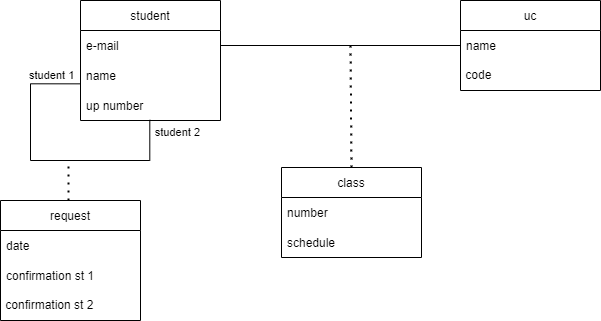

The diagram above was exported from draw.io. Its source (the exported page's mxGraphModel, read from the mxfile embedded in the PNG):
<mxGraphModel dx="782" dy="379" grid="1" gridSize="10" guides="1" tooltips="1" connect="1" arrows="1" fold="1" page="1" pageScale="1" pageWidth="827" pageHeight="1169" math="0" shadow="0">
  <root>
    <mxCell id="0" />
    <mxCell id="1" parent="0" />
    <mxCell id="qzhHlvMJmA83oKqvOfNr-2" value="student" style="swimlane;fontStyle=0;childLayout=stackLayout;horizontal=1;startSize=30;horizontalStack=0;resizeParent=1;resizeParentMax=0;resizeLast=0;collapsible=1;marginBottom=0;" parent="1" vertex="1">
      <mxGeometry x="120" y="140" width="140" height="120" as="geometry" />
    </mxCell>
    <mxCell id="qzhHlvMJmA83oKqvOfNr-3" value="e-mail" style="text;strokeColor=none;fillColor=none;align=left;verticalAlign=middle;spacingLeft=4;spacingRight=4;overflow=hidden;points=[[0,0.5],[1,0.5]];portConstraint=eastwest;rotatable=0;" parent="qzhHlvMJmA83oKqvOfNr-2" vertex="1">
      <mxGeometry y="30" width="140" height="30" as="geometry" />
    </mxCell>
    <mxCell id="qzhHlvMJmA83oKqvOfNr-4" value="name" style="text;strokeColor=none;fillColor=none;align=left;verticalAlign=middle;spacingLeft=4;spacingRight=4;overflow=hidden;points=[[0,0.5],[1,0.5]];portConstraint=eastwest;rotatable=0;" parent="qzhHlvMJmA83oKqvOfNr-2" vertex="1">
      <mxGeometry y="60" width="140" height="30" as="geometry" />
    </mxCell>
    <mxCell id="qzhHlvMJmA83oKqvOfNr-5" value="up number" style="text;strokeColor=none;fillColor=none;align=left;verticalAlign=middle;spacingLeft=4;spacingRight=4;overflow=hidden;points=[[0,0.5],[1,0.5]];portConstraint=eastwest;rotatable=0;" parent="qzhHlvMJmA83oKqvOfNr-2" vertex="1">
      <mxGeometry y="90" width="140" height="30" as="geometry" />
    </mxCell>
    <mxCell id="qzhHlvMJmA83oKqvOfNr-24" value="" style="endArrow=none;html=1;edgeStyle=orthogonalEdgeStyle;rounded=0;exitX=0;exitY=0.778;exitDx=0;exitDy=0;exitPerimeter=0;entryX=0.495;entryY=0.978;entryDx=0;entryDy=0;entryPerimeter=0;" parent="qzhHlvMJmA83oKqvOfNr-2" source="qzhHlvMJmA83oKqvOfNr-4" target="qzhHlvMJmA83oKqvOfNr-5" edge="1">
      <mxGeometry relative="1" as="geometry">
        <mxPoint x="-10" y="180" as="sourcePoint" />
        <mxPoint x="-50" y="190" as="targetPoint" />
        <Array as="points">
          <mxPoint x="-50" y="83" />
          <mxPoint x="-50" y="160" />
          <mxPoint x="69" y="160" />
        </Array>
      </mxGeometry>
    </mxCell>
    <mxCell id="qzhHlvMJmA83oKqvOfNr-25" value="student 1" style="edgeLabel;resizable=0;html=1;align=left;verticalAlign=bottom;" parent="qzhHlvMJmA83oKqvOfNr-24" connectable="0" vertex="1">
      <mxGeometry x="-1" relative="1" as="geometry">
        <mxPoint x="-53" as="offset" />
      </mxGeometry>
    </mxCell>
    <mxCell id="qzhHlvMJmA83oKqvOfNr-26" value="student 2" style="edgeLabel;resizable=0;html=1;align=right;verticalAlign=bottom;" parent="qzhHlvMJmA83oKqvOfNr-24" connectable="0" vertex="1">
      <mxGeometry x="1" relative="1" as="geometry">
        <mxPoint x="51" y="21" as="offset" />
      </mxGeometry>
    </mxCell>
    <mxCell id="qzhHlvMJmA83oKqvOfNr-8" value="uc" style="swimlane;fontStyle=0;childLayout=stackLayout;horizontal=1;startSize=30;horizontalStack=0;resizeParent=1;resizeParentMax=0;resizeLast=0;collapsible=1;marginBottom=0;" parent="1" vertex="1">
      <mxGeometry x="500" y="140" width="140" height="90" as="geometry" />
    </mxCell>
    <mxCell id="qzhHlvMJmA83oKqvOfNr-9" value="name" style="text;strokeColor=none;fillColor=none;align=left;verticalAlign=middle;spacingLeft=4;spacingRight=4;overflow=hidden;points=[[0,0.5],[1,0.5]];portConstraint=eastwest;rotatable=0;" parent="qzhHlvMJmA83oKqvOfNr-8" vertex="1">
      <mxGeometry y="30" width="140" height="30" as="geometry" />
    </mxCell>
    <mxCell id="d6i3XQp05iuYrQ61VsRF-1" value="&amp;nbsp;code" style="text;html=1;strokeColor=none;fillColor=none;align=left;verticalAlign=middle;whiteSpace=wrap;rounded=0;" vertex="1" parent="qzhHlvMJmA83oKqvOfNr-8">
      <mxGeometry y="60" width="140" height="30" as="geometry" />
    </mxCell>
    <mxCell id="qzhHlvMJmA83oKqvOfNr-12" value="class" style="swimlane;fontStyle=0;childLayout=stackLayout;horizontal=1;startSize=30;horizontalStack=0;resizeParent=1;resizeParentMax=0;resizeLast=0;collapsible=1;marginBottom=0;" parent="1" vertex="1">
      <mxGeometry x="321" y="307" width="140" height="90" as="geometry" />
    </mxCell>
    <mxCell id="qzhHlvMJmA83oKqvOfNr-13" value="number" style="text;strokeColor=none;fillColor=none;align=left;verticalAlign=middle;spacingLeft=4;spacingRight=4;overflow=hidden;points=[[0,0.5],[1,0.5]];portConstraint=eastwest;rotatable=0;" parent="qzhHlvMJmA83oKqvOfNr-12" vertex="1">
      <mxGeometry y="30" width="140" height="30" as="geometry" />
    </mxCell>
    <mxCell id="qzhHlvMJmA83oKqvOfNr-14" value="schedule" style="text;strokeColor=none;fillColor=none;align=left;verticalAlign=middle;spacingLeft=4;spacingRight=4;overflow=hidden;points=[[0,0.5],[1,0.5]];portConstraint=eastwest;rotatable=0;" parent="qzhHlvMJmA83oKqvOfNr-12" vertex="1">
      <mxGeometry y="60" width="140" height="30" as="geometry" />
    </mxCell>
    <mxCell id="qzhHlvMJmA83oKqvOfNr-16" value="" style="endArrow=none;html=1;rounded=0;exitX=1;exitY=0.5;exitDx=0;exitDy=0;entryX=0;entryY=0.5;entryDx=0;entryDy=0;" parent="1" source="qzhHlvMJmA83oKqvOfNr-3" target="qzhHlvMJmA83oKqvOfNr-9" edge="1">
      <mxGeometry width="50" height="50" relative="1" as="geometry">
        <mxPoint x="380" y="190" as="sourcePoint" />
        <mxPoint x="430" y="140" as="targetPoint" />
      </mxGeometry>
    </mxCell>
    <mxCell id="qzhHlvMJmA83oKqvOfNr-22" value="" style="endArrow=none;dashed=1;html=1;dashPattern=1 3;strokeWidth=2;rounded=0;exitX=0.5;exitY=0;exitDx=0;exitDy=0;" parent="1" source="qzhHlvMJmA83oKqvOfNr-12" edge="1">
      <mxGeometry width="50" height="50" relative="1" as="geometry">
        <mxPoint x="319" y="280" as="sourcePoint" />
        <mxPoint x="390" y="180" as="targetPoint" />
      </mxGeometry>
    </mxCell>
    <mxCell id="d6i3XQp05iuYrQ61VsRF-3" value="request" style="swimlane;fontStyle=0;childLayout=stackLayout;horizontal=1;startSize=30;horizontalStack=0;resizeParent=1;resizeParentMax=0;resizeLast=0;collapsible=1;marginBottom=0;" vertex="1" parent="1">
      <mxGeometry x="40" y="340" width="140" height="120" as="geometry" />
    </mxCell>
    <mxCell id="d6i3XQp05iuYrQ61VsRF-4" value="date" style="text;strokeColor=none;fillColor=none;align=left;verticalAlign=middle;spacingLeft=4;spacingRight=4;overflow=hidden;points=[[0,0.5],[1,0.5]];portConstraint=eastwest;rotatable=0;" vertex="1" parent="d6i3XQp05iuYrQ61VsRF-3">
      <mxGeometry y="30" width="140" height="30" as="geometry" />
    </mxCell>
    <mxCell id="d6i3XQp05iuYrQ61VsRF-5" value="confirmation st 1" style="text;strokeColor=none;fillColor=none;align=left;verticalAlign=middle;spacingLeft=4;spacingRight=4;overflow=hidden;points=[[0,0.5],[1,0.5]];portConstraint=eastwest;rotatable=0;" vertex="1" parent="d6i3XQp05iuYrQ61VsRF-3">
      <mxGeometry y="60" width="140" height="30" as="geometry" />
    </mxCell>
    <mxCell id="d6i3XQp05iuYrQ61VsRF-7" value="&amp;nbsp;confirmation st 2" style="text;html=1;strokeColor=none;fillColor=none;align=left;verticalAlign=middle;whiteSpace=wrap;rounded=0;" vertex="1" parent="d6i3XQp05iuYrQ61VsRF-3">
      <mxGeometry y="90" width="140" height="30" as="geometry" />
    </mxCell>
    <mxCell id="d6i3XQp05iuYrQ61VsRF-6" value="" style="endArrow=none;dashed=1;html=1;dashPattern=1 3;strokeWidth=2;rounded=0;" edge="1" parent="1">
      <mxGeometry width="50" height="50" relative="1" as="geometry">
        <mxPoint x="108" y="340" as="sourcePoint" />
        <mxPoint x="108" y="300" as="targetPoint" />
      </mxGeometry>
    </mxCell>
  </root>
</mxGraphModel>